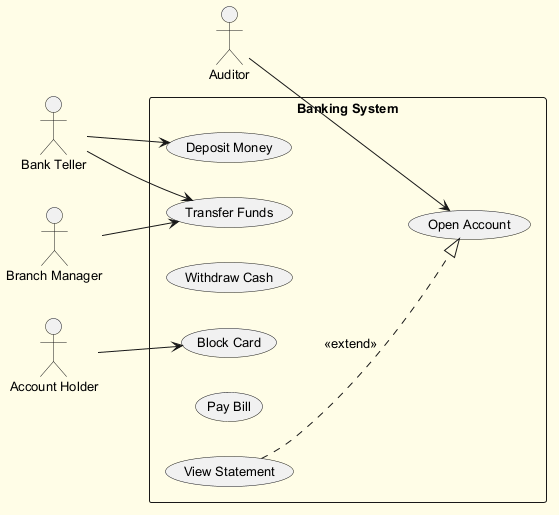

The diagram above was rendered by PlantUML. Its source (embedded in the PNG):
@startuml
skinparam backgroundColor #FFFDE7
skinparam classBackgroundColor #FFF9C4
skinparam classBorderColor #F57F17
skinparam defaultFontSize 13
left to right direction
actor "Auditor" as A
actor "Bank Teller" as BT
actor "Account Holder" as AH
actor "Branch Manager" as BM
rectangle "Banking System" {
  usecase "Block Card" as UC_BlockCard
  usecase "Transfer Funds" as UC_TransferFunds
  usecase "Withdraw Cash" as UC_WithdrawCash
  usecase "Deposit Money" as UC_DepositMoney
  usecase "Pay Bill" as UC_PayBill
  usecase "View Statement" as UC_ViewStatement
  usecase "Open Account" as UC_OpenAccount
}
A --> UC_OpenAccount
BT --> UC_TransferFunds
BT --> UC_DepositMoney
AH --> UC_BlockCard
BM --> UC_TransferFunds
UC_ViewStatement ..|> UC_OpenAccount : <<extend>>
@enduml